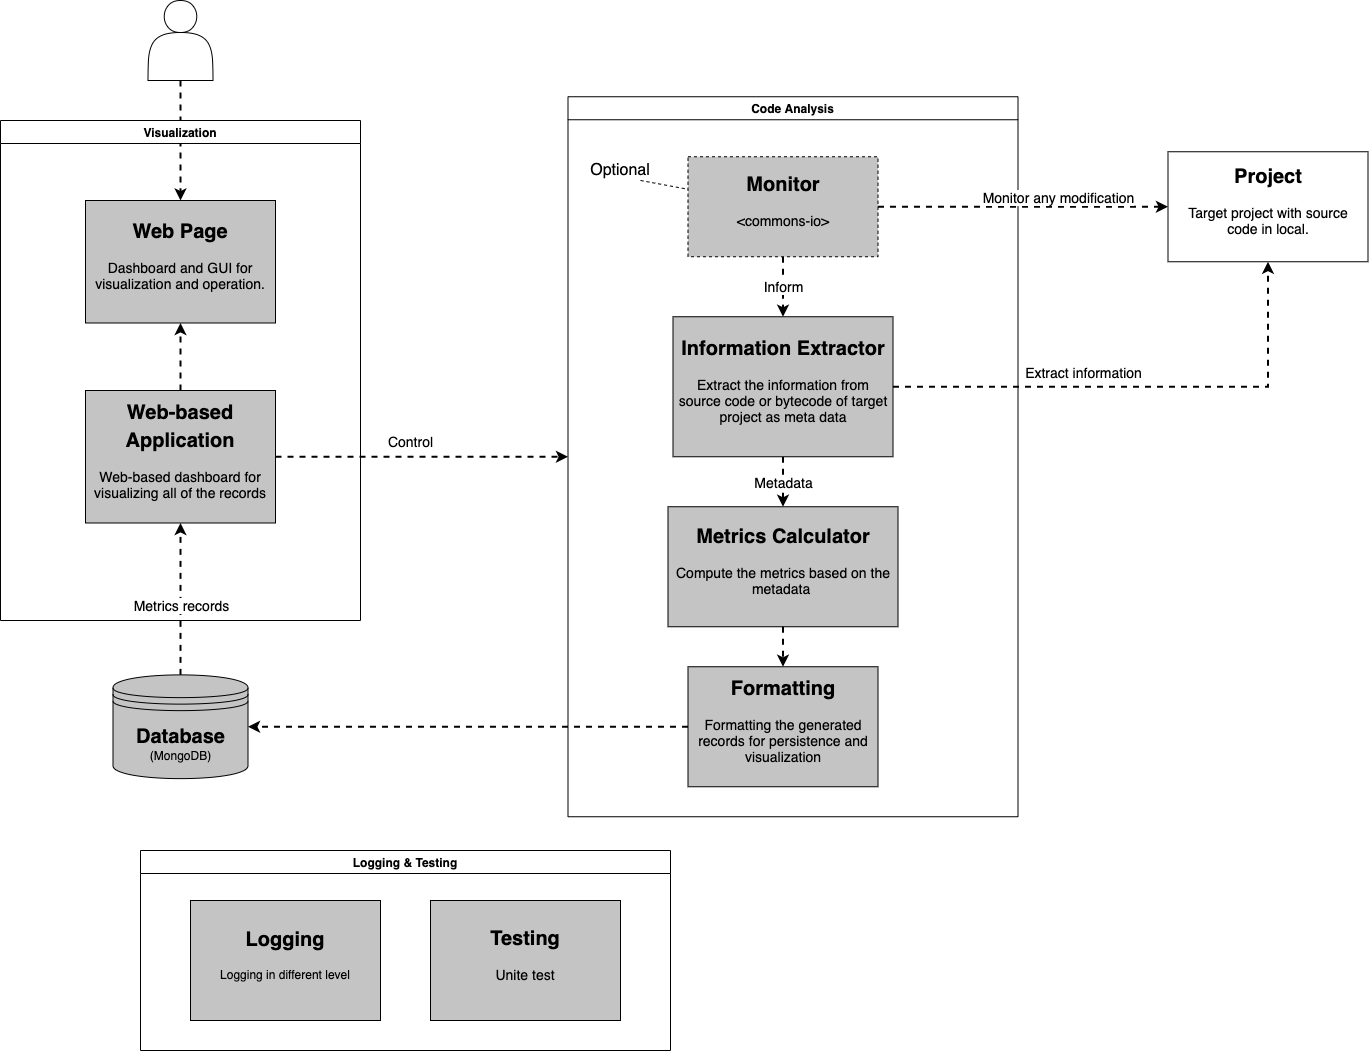

The diagram above was exported from draw.io. Its source (the exported page's mxGraphModel, read from the mxfile embedded in the PNG):
<mxGraphModel dx="1351" dy="723" grid="1" gridSize="10" guides="1" tooltips="1" connect="1" arrows="1" fold="1" page="1" pageScale="1" pageWidth="827" pageHeight="1169" math="0" shadow="0">
  <root>
    <mxCell id="0" />
    <mxCell id="1" parent="0" />
    <mxCell id="TgJzeR70lB42lgEgy3rk-53" style="rounded=0;orthogonalLoop=1;jettySize=auto;html=1;exitX=0.5;exitY=1;exitDx=0;exitDy=0;entryX=0.5;entryY=0;entryDx=0;entryDy=0;dashed=1;strokeWidth=2;horizontal=1;" parent="1" source="TgJzeR70lB42lgEgy3rk-4" target="TgJzeR70lB42lgEgy3rk-26" edge="1">
      <mxGeometry relative="1" as="geometry" />
    </mxCell>
    <mxCell id="TgJzeR70lB42lgEgy3rk-4" value="" style="shape=actor;whiteSpace=wrap;html=1;strokeColor=#000000;horizontal=1;" parent="1" vertex="1">
      <mxGeometry x="177.5" y="20" width="65" height="80" as="geometry" />
    </mxCell>
    <mxCell id="TgJzeR70lB42lgEgy3rk-12" value="&lt;h1&gt;&lt;font style=&quot;font-size: 20px&quot;&gt;Project&lt;/font&gt;&lt;/h1&gt;&lt;p&gt;&lt;font style=&quot;font-size: 14px&quot;&gt;Target project with source code in local.&lt;/font&gt;&lt;/p&gt;" style="text;html=1;strokeColor=#000000;fillColor=#ffffff;spacing=5;spacingTop=-20;whiteSpace=wrap;overflow=hidden;rounded=0;verticalAlign=middle;horizontal=1;align=center;labelPosition=center;verticalLabelPosition=middle;" parent="1" vertex="1">
      <mxGeometry x="1197.5" y="171.25" width="200" height="110" as="geometry" />
    </mxCell>
    <mxCell id="TgJzeR70lB42lgEgy3rk-29" style="edgeStyle=orthogonalEdgeStyle;rounded=0;orthogonalLoop=1;jettySize=auto;html=1;entryX=0.5;entryY=1;entryDx=0;entryDy=0;dashed=1;strokeWidth=2;horizontal=1;" parent="1" source="TgJzeR70lB42lgEgy3rk-15" target="TgJzeR70lB42lgEgy3rk-10" edge="1">
      <mxGeometry relative="1" as="geometry" />
    </mxCell>
    <mxCell id="TgJzeR70lB42lgEgy3rk-63" value="Metrics records" style="edgeLabel;html=1;align=center;verticalAlign=middle;resizable=0;points=[];fontSize=14;" parent="TgJzeR70lB42lgEgy3rk-29" vertex="1" connectable="0">
      <mxGeometry x="-0.0502" y="-70" relative="1" as="geometry">
        <mxPoint x="-70" y="1.75" as="offset" />
      </mxGeometry>
    </mxCell>
    <mxCell id="TgJzeR70lB42lgEgy3rk-17" style="edgeStyle=none;rounded=0;orthogonalLoop=1;jettySize=auto;html=1;exitX=0.5;exitY=1;exitDx=0;exitDy=0;shadow=0;dashed=1;dashPattern=1 1;strokeWidth=1;fontSize=12;fontColor=#000000;horizontal=1;" parent="1" edge="1">
      <mxGeometry relative="1" as="geometry">
        <mxPoint x="487.5" y="540" as="sourcePoint" />
        <mxPoint x="487.5" y="540" as="targetPoint" />
      </mxGeometry>
    </mxCell>
    <mxCell id="TgJzeR70lB42lgEgy3rk-18" style="edgeStyle=none;rounded=0;orthogonalLoop=1;jettySize=auto;html=1;exitX=0.5;exitY=1;exitDx=0;exitDy=0;shadow=0;dashed=1;dashPattern=1 1;strokeWidth=1;fontSize=12;fontColor=#000000;horizontal=1;" parent="1" edge="1">
      <mxGeometry relative="1" as="geometry">
        <mxPoint x="487.5" y="540" as="sourcePoint" />
        <mxPoint x="487.5" y="540" as="targetPoint" />
      </mxGeometry>
    </mxCell>
    <mxCell id="TgJzeR70lB42lgEgy3rk-20" value="Visualization" style="swimlane;horizontal=1;" parent="1" vertex="1">
      <mxGeometry x="30" y="140" width="360" height="500" as="geometry" />
    </mxCell>
    <mxCell id="TgJzeR70lB42lgEgy3rk-60" style="edgeStyle=none;rounded=0;orthogonalLoop=1;jettySize=auto;html=1;exitX=0.5;exitY=0;exitDx=0;exitDy=0;entryX=0.5;entryY=1;entryDx=0;entryDy=0;dashed=1;strokeWidth=2;fontSize=14;" parent="TgJzeR70lB42lgEgy3rk-20" source="TgJzeR70lB42lgEgy3rk-10" target="TgJzeR70lB42lgEgy3rk-26" edge="1">
      <mxGeometry relative="1" as="geometry" />
    </mxCell>
    <mxCell id="TgJzeR70lB42lgEgy3rk-10" value="&lt;h1&gt;&lt;font style=&quot;font-size: 20px&quot;&gt;Web-based Application&lt;/font&gt;&lt;/h1&gt;&lt;p&gt;&lt;font style=&quot;font-size: 14px&quot;&gt;Web-based dashboard for visualizing all of the records&lt;/font&gt;&lt;/p&gt;" style="text;html=1;strokeColor=#000000;fillColor=#C4C4C4;spacing=5;spacingTop=-20;whiteSpace=wrap;overflow=hidden;rounded=0;verticalAlign=middle;horizontal=1;align=center;labelPosition=center;verticalLabelPosition=middle;shadow=0;" parent="TgJzeR70lB42lgEgy3rk-20" vertex="1">
      <mxGeometry x="85" y="270" width="190" height="132.5" as="geometry" />
    </mxCell>
    <mxCell id="TgJzeR70lB42lgEgy3rk-26" value="&lt;h1&gt;&lt;font style=&quot;font-size: 20px&quot;&gt;Web Page&lt;br&gt;&lt;/font&gt;&lt;/h1&gt;&lt;p&gt;&lt;font style=&quot;font-size: 14px&quot;&gt;Dashboard and GUI for visualization and operation.&lt;/font&gt;&lt;/p&gt;" style="text;html=1;strokeColor=#000000;fillColor=#C4C4C4;spacing=5;spacingTop=-20;whiteSpace=wrap;overflow=hidden;rounded=0;verticalAlign=middle;horizontal=1;align=center;labelPosition=center;verticalLabelPosition=middle;shadow=0;" parent="TgJzeR70lB42lgEgy3rk-20" vertex="1">
      <mxGeometry x="85" y="80" width="190" height="122.5" as="geometry" />
    </mxCell>
    <mxCell id="TgJzeR70lB42lgEgy3rk-21" value="Code Analysis" style="swimlane;horizontal=1;" parent="1" vertex="1">
      <mxGeometry x="597.5" y="116.25" width="450" height="720" as="geometry" />
    </mxCell>
    <mxCell id="TgJzeR70lB42lgEgy3rk-49" style="edgeStyle=orthogonalEdgeStyle;rounded=0;orthogonalLoop=1;jettySize=auto;html=1;exitX=0.5;exitY=1;exitDx=0;exitDy=0;entryX=0.5;entryY=0;entryDx=0;entryDy=0;dashed=1;strokeWidth=2;horizontal=1;" parent="TgJzeR70lB42lgEgy3rk-21" source="TgJzeR70lB42lgEgy3rk-9" target="TgJzeR70lB42lgEgy3rk-16" edge="1">
      <mxGeometry relative="1" as="geometry" />
    </mxCell>
    <mxCell id="TgJzeR70lB42lgEgy3rk-9" value="&lt;h1&gt;&lt;font style=&quot;font-size: 20px&quot;&gt;Metrics Calculator&lt;/font&gt;&lt;/h1&gt;&lt;p&gt;&lt;font style=&quot;font-size: 14px&quot;&gt;Compute the metrics based on the metadata&amp;nbsp;&lt;/font&gt;&lt;/p&gt;" style="text;html=1;strokeColor=#000000;fillColor=#C4C4C4;spacing=5;spacingTop=-20;whiteSpace=wrap;overflow=hidden;rounded=0;verticalAlign=middle;horizontal=1;align=center;labelPosition=center;verticalLabelPosition=middle;shadow=0;" parent="TgJzeR70lB42lgEgy3rk-21" vertex="1">
      <mxGeometry x="100" y="410" width="230" height="120" as="geometry" />
    </mxCell>
    <mxCell id="TgJzeR70lB42lgEgy3rk-16" value="&lt;h1&gt;&lt;font style=&quot;font-size: 20px&quot;&gt;Formatting&lt;/font&gt;&lt;/h1&gt;&lt;p&gt;&lt;font style=&quot;font-size: 14px&quot;&gt;Formatting the generated records for persistence and visualization&lt;/font&gt;&lt;/p&gt;" style="text;html=1;strokeColor=#000000;fillColor=#C4C4C4;spacing=5;spacingTop=-20;whiteSpace=wrap;overflow=hidden;rounded=0;verticalAlign=middle;horizontal=1;align=center;labelPosition=center;verticalLabelPosition=middle;shadow=0;" parent="TgJzeR70lB42lgEgy3rk-21" vertex="1">
      <mxGeometry x="120" y="570" width="190" height="120" as="geometry" />
    </mxCell>
    <mxCell id="TgJzeR70lB42lgEgy3rk-48" value="Metadata" style="edgeStyle=orthogonalEdgeStyle;rounded=0;orthogonalLoop=1;jettySize=auto;html=1;exitX=0.5;exitY=1;exitDx=0;exitDy=0;entryX=0.5;entryY=0;entryDx=0;entryDy=0;dashed=1;strokeWidth=2;horizontal=1;fontSize=14;" parent="TgJzeR70lB42lgEgy3rk-21" source="TgJzeR70lB42lgEgy3rk-23" target="TgJzeR70lB42lgEgy3rk-9" edge="1">
      <mxGeometry relative="1" as="geometry" />
    </mxCell>
    <mxCell id="TgJzeR70lB42lgEgy3rk-23" value="&lt;h1&gt;&lt;font style=&quot;font-size: 20px&quot;&gt;Information Extractor&lt;/font&gt;&lt;/h1&gt;&lt;p&gt;&lt;font style=&quot;font-size: 14px&quot;&gt;Extract the information from source code or bytecode of target project as meta data&lt;/font&gt;&lt;/p&gt;" style="text;html=1;strokeColor=#000000;fillColor=#C4C4C4;spacing=5;spacingTop=-20;whiteSpace=wrap;overflow=hidden;rounded=0;verticalAlign=middle;horizontal=1;align=center;labelPosition=center;verticalLabelPosition=middle;shadow=0;" parent="TgJzeR70lB42lgEgy3rk-21" vertex="1">
      <mxGeometry x="105" y="220" width="220" height="140" as="geometry" />
    </mxCell>
    <mxCell id="TgJzeR70lB42lgEgy3rk-43" value="Inform" style="edgeStyle=orthogonalEdgeStyle;rounded=0;orthogonalLoop=1;jettySize=auto;html=1;exitX=0.5;exitY=1;exitDx=0;exitDy=0;entryX=0.5;entryY=0;entryDx=0;entryDy=0;dashed=1;strokeWidth=2;horizontal=1;fontSize=14;" parent="TgJzeR70lB42lgEgy3rk-21" source="TgJzeR70lB42lgEgy3rk-38" target="TgJzeR70lB42lgEgy3rk-23" edge="1">
      <mxGeometry relative="1" as="geometry" />
    </mxCell>
    <mxCell id="TgJzeR70lB42lgEgy3rk-38" value="&lt;h1&gt;&lt;font style=&quot;font-size: 20px&quot;&gt;Monitor&lt;/font&gt;&lt;/h1&gt;&lt;p&gt;&lt;font style=&quot;font-size: 14px&quot;&gt;&amp;lt;commons-io&amp;gt;&lt;/font&gt;&lt;/p&gt;" style="text;html=1;strokeColor=#000000;fillColor=#C4C4C4;spacing=5;spacingTop=-20;whiteSpace=wrap;overflow=hidden;rounded=0;verticalAlign=middle;horizontal=1;align=center;labelPosition=center;verticalLabelPosition=middle;shadow=0;dashed=1;" parent="TgJzeR70lB42lgEgy3rk-21" vertex="1">
      <mxGeometry x="120" y="60" width="190" height="100" as="geometry" />
    </mxCell>
    <mxCell id="s-hYMVpeY3WAmGeIPR0p-4" value="Optional" style="text;html=1;strokeColor=none;fillColor=none;align=center;verticalAlign=middle;whiteSpace=wrap;rounded=0;dashed=1;fontSize=16;" vertex="1" parent="TgJzeR70lB42lgEgy3rk-21">
      <mxGeometry x="32.5" y="63.75" width="40" height="20" as="geometry" />
    </mxCell>
    <mxCell id="s-hYMVpeY3WAmGeIPR0p-5" style="rounded=0;orthogonalLoop=1;jettySize=auto;html=1;exitX=1;exitY=1;exitDx=0;exitDy=0;fontSize=16;endArrow=none;endFill=0;dashed=1;" edge="1" parent="TgJzeR70lB42lgEgy3rk-21" source="s-hYMVpeY3WAmGeIPR0p-4" target="TgJzeR70lB42lgEgy3rk-38">
      <mxGeometry relative="1" as="geometry" />
    </mxCell>
    <mxCell id="TgJzeR70lB42lgEgy3rk-22" value="Logging &amp; Testing" style="swimlane;horizontal=1;" parent="1" vertex="1">
      <mxGeometry x="170" y="870" width="530" height="200" as="geometry" />
    </mxCell>
    <mxCell id="TgJzeR70lB42lgEgy3rk-32" value="&lt;h1&gt;&lt;font style=&quot;font-size: 20px&quot;&gt;Logging&lt;/font&gt;&lt;/h1&gt;&lt;p&gt;Logging in different level&lt;/p&gt;" style="text;html=1;strokeColor=#000000;fillColor=#C4C4C4;spacing=5;spacingTop=-20;whiteSpace=wrap;overflow=hidden;rounded=0;verticalAlign=middle;horizontal=1;align=center;labelPosition=center;verticalLabelPosition=middle;shadow=0;" parent="TgJzeR70lB42lgEgy3rk-22" vertex="1">
      <mxGeometry x="50" y="50" width="190" height="120" as="geometry" />
    </mxCell>
    <mxCell id="TgJzeR70lB42lgEgy3rk-33" value="&lt;h1&gt;&lt;font style=&quot;font-size: 20px&quot;&gt;Testing&lt;/font&gt;&lt;/h1&gt;&lt;p&gt;&lt;span style=&quot;font-size: 14px&quot;&gt;Unite test&lt;/span&gt;&lt;/p&gt;" style="text;html=1;strokeColor=#000000;fillColor=#C4C4C4;spacing=5;spacingTop=-20;whiteSpace=wrap;overflow=hidden;rounded=0;verticalAlign=middle;horizontal=1;align=center;labelPosition=center;verticalLabelPosition=middle;shadow=0;" parent="TgJzeR70lB42lgEgy3rk-22" vertex="1">
      <mxGeometry x="290" y="50" width="190" height="120" as="geometry" />
    </mxCell>
    <mxCell id="TgJzeR70lB42lgEgy3rk-27" style="edgeStyle=orthogonalEdgeStyle;rounded=0;orthogonalLoop=1;jettySize=auto;html=1;exitX=1;exitY=0.5;exitDx=0;exitDy=0;entryX=0.5;entryY=1;entryDx=0;entryDy=0;dashed=1;strokeWidth=2;horizontal=1;fontSize=14;" parent="1" source="TgJzeR70lB42lgEgy3rk-23" target="TgJzeR70lB42lgEgy3rk-12" edge="1">
      <mxGeometry relative="1" as="geometry" />
    </mxCell>
    <mxCell id="TgJzeR70lB42lgEgy3rk-44" value="Extract information" style="edgeLabel;html=1;align=center;verticalAlign=middle;resizable=0;points=[];horizontal=1;fontSize=14;" parent="TgJzeR70lB42lgEgy3rk-27" vertex="1" connectable="0">
      <mxGeometry x="0.0128" y="1" relative="1" as="geometry">
        <mxPoint x="-63.33" y="-14" as="offset" />
      </mxGeometry>
    </mxCell>
    <mxCell id="TgJzeR70lB42lgEgy3rk-42" style="edgeStyle=orthogonalEdgeStyle;rounded=0;orthogonalLoop=1;jettySize=auto;html=1;exitX=1;exitY=0.5;exitDx=0;exitDy=0;entryX=0;entryY=0.5;entryDx=0;entryDy=0;dashed=1;strokeWidth=2;horizontal=1;" parent="1" source="TgJzeR70lB42lgEgy3rk-38" target="TgJzeR70lB42lgEgy3rk-12" edge="1">
      <mxGeometry relative="1" as="geometry" />
    </mxCell>
    <mxCell id="TgJzeR70lB42lgEgy3rk-47" value="Monitor any modification" style="edgeLabel;html=1;align=center;verticalAlign=middle;resizable=0;points=[];horizontal=1;fontSize=14;" parent="TgJzeR70lB42lgEgy3rk-42" vertex="1" connectable="0">
      <mxGeometry x="0.1855" relative="1" as="geometry">
        <mxPoint x="8.33" y="-10" as="offset" />
      </mxGeometry>
    </mxCell>
    <mxCell id="TgJzeR70lB42lgEgy3rk-50" style="edgeStyle=orthogonalEdgeStyle;rounded=0;orthogonalLoop=1;jettySize=auto;html=1;exitX=0;exitY=0.5;exitDx=0;exitDy=0;entryX=1;entryY=0.5;entryDx=0;entryDy=0;dashed=1;strokeWidth=2;horizontal=1;" parent="1" source="TgJzeR70lB42lgEgy3rk-16" target="TgJzeR70lB42lgEgy3rk-15" edge="1">
      <mxGeometry relative="1" as="geometry" />
    </mxCell>
    <mxCell id="TgJzeR70lB42lgEgy3rk-15" value="&lt;font&gt;&lt;b style=&quot;font-size: 20px&quot;&gt;Database&lt;/b&gt;&lt;br&gt;&lt;font style=&quot;font-size: 12px&quot;&gt;(MongoDB)&lt;/font&gt;&lt;br&gt;&lt;/font&gt;" style="shape=datastore;whiteSpace=wrap;html=1;strokeColor=#000000;fillColor=#C4C4C4;fontSize=12;align=center;shadow=0;horizontal=1;" parent="1" vertex="1">
      <mxGeometry x="142.5" y="694.38" width="135" height="103.75" as="geometry" />
    </mxCell>
    <mxCell id="TgJzeR70lB42lgEgy3rk-64" style="edgeStyle=none;rounded=0;orthogonalLoop=1;jettySize=auto;html=1;exitX=1;exitY=0.5;exitDx=0;exitDy=0;entryX=0;entryY=0.5;entryDx=0;entryDy=0;dashed=1;strokeWidth=2;fontSize=14;" parent="1" source="TgJzeR70lB42lgEgy3rk-10" target="TgJzeR70lB42lgEgy3rk-21" edge="1">
      <mxGeometry relative="1" as="geometry" />
    </mxCell>
    <mxCell id="TgJzeR70lB42lgEgy3rk-65" value="Control" style="edgeLabel;html=1;align=center;verticalAlign=middle;resizable=0;points=[];fontSize=14;" parent="TgJzeR70lB42lgEgy3rk-64" vertex="1" connectable="0">
      <mxGeometry x="0.1419" relative="1" as="geometry">
        <mxPoint x="-33" y="-16.25" as="offset" />
      </mxGeometry>
    </mxCell>
  </root>
</mxGraphModel>